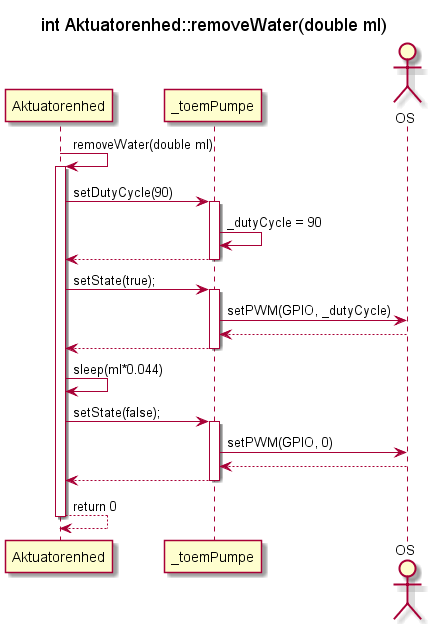

The diagram above was rendered by PlantUML. Its source (embedded in the PNG):
@startuml SD_AE_removeWater

Participant Aktuatorenhed as ae
participant _toemPumpe as tp
actor OS as os
title int Aktuatorenhed::removeWater(double ml)

ae -> ae : removeWater(double ml)
        activate ae
            ae -> tp :setDutyCycle(90)
            activate tp
            tp -> tp : _dutyCycle = 90
            ae <-- tp
            deactivate tp
            ae -> tp : setState(true);
            activate tp
            tp -> os : setPWM(GPIO, _dutyCycle)
            tp <-- os
            ae <-- tp
            deactivate tp
        ae -> ae : sleep(ml*0.044)
        ae -> tp : setState(false);
            activate tp
            tp -> os : setPWM(GPIO, 0)
            tp <-- os
            ae <-- tp
            deactivate tp
        ae <-- ae : return 0 
        deactivate ae
@enduml